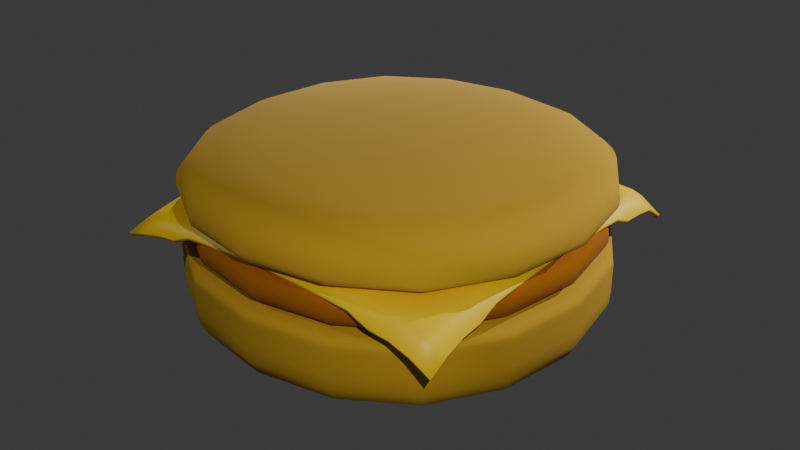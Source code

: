 # Source: humburger.blend  (saved by Blender 4.2.66; exported with 4.5.12 LTS)
import bpy
from mathutils import Matrix  # noqa: F401  (used for matrix-valued properties, if any)

bpy.ops.wm.read_factory_settings(use_empty=True)
scene = bpy.context.scene
scene.name = 'Scene'

# ---- collections
col_collection = bpy.data.collections.new('Collection'); scene.collection.children.link(col_collection)

# ---- materials (node trees are filled in below, after node groups)
mat_banmaterial = bpy.data.materials.new('banMaterial')
mat_meatmaterial = bpy.data.materials.new('meatMaterial')
mat_material_001 = bpy.data.materials.new('Material.001')

# ---- material node trees
mat_banmaterial.use_nodes = True; mat_banmaterial.node_tree.nodes.clear()
_N = mat_banmaterial.node_tree.nodes; _L = mat_banmaterial.node_tree.links
n0 = _N.new('ShaderNodeBsdfPrincipled'); n0.name = 'Principled BSDF'; n0.location = (10, 300)
n0.inputs[0].default_value = (0.5677, 0.3319, 0.01616, 1.0)
n0.inputs[2].default_value = 1.0
n1 = _N.new('ShaderNodeOutputMaterial'); n1.name = 'Material Output'; n1.location = (300, 300)
_L.new(n0.outputs[0], n1.inputs[0])
n1.is_active_output = True
mat_meatmaterial.use_nodes = True; mat_meatmaterial.node_tree.nodes.clear()
_N = mat_meatmaterial.node_tree.nodes; _L = mat_meatmaterial.node_tree.links
n0 = _N.new('ShaderNodeBsdfPrincipled'); n0.name = 'Principled BSDF'; n0.location = (10, 300)
n0.inputs[0].default_value = (0.3845, 0.1189, 0.0, 1.0)
n0.inputs[2].default_value = 1.0
n1 = _N.new('ShaderNodeOutputMaterial'); n1.name = 'Material Output'; n1.location = (300, 300)
_L.new(n0.outputs[0], n1.inputs[0])
n1.is_active_output = True
mat_material_001.use_nodes = True; mat_material_001.node_tree.nodes.clear()
_N = mat_material_001.node_tree.nodes; _L = mat_material_001.node_tree.links
n0 = _N.new('ShaderNodeBsdfPrincipled'); n0.name = 'Principled BSDF'; n0.location = (10, 300)
n0.inputs[0].default_value = (1.0, 0.6628, 0.0, 1.0)
n1 = _N.new('ShaderNodeOutputMaterial'); n1.name = 'Material Output'; n1.location = (300, 300)
_L.new(n0.outputs[0], n1.inputs[0])
n1.is_active_output = True

# ---- world
world_world = bpy.data.worlds.new('World'); scene.world = world_world
world_world.use_nodes = True; world_world.node_tree.nodes.clear()
_N = world_world.node_tree.nodes; _L = world_world.node_tree.links
n0 = _N.new('ShaderNodeOutputWorld'); n0.name = 'World Output'; n0.location = (300, 300)
n1 = _N.new('ShaderNodeBackground'); n1.name = 'Background'; n1.location = (10, 300)
n1.inputs[0].default_value = (0.05088, 0.05088, 0.05088, 1.0)
_L.new(n1.outputs[0], n0.inputs[0])
n0.is_active_output = True
world_world.color = (0.05088, 0.05088, 0.05088)
world_world.sun_shadow_jitter_overblur = 0.0

# ---- lights
light_point_001 = bpy.data.lights.new('Point.001', 'POINT')
light_point_001.energy = 3000.0
light_point_002 = bpy.data.lights.new('Point.002', 'POINT')
light_point_002.energy = 5000.0
light_point_003 = bpy.data.lights.new('Point.003', 'POINT')
light_point_003.energy = 5000.0
light_point_004 = bpy.data.lights.new('Point.004', 'POINT')
light_point_004.energy = 1000.0

# ---- meshes
me_cube_005 = bpy.data.meshes.new('Cube.005')
me_cube_005.from_pydata([(-4.978, -4.978, 0.05183), (-4.978, -4.978, 2.524), (-4.978, 4.978, 0.05183), (-4.978, 4.978, 2.524), (4.978, -4.978, 0.05183), (4.978, -4.978, 2.524), (4.978, 4.978, 0.05183), (4.978, 4.978, 2.524), (-4.978, -4.978, 2.176), (-4.978, 4.978, 2.176), (4.978, 4.978, 2.176), (4.978, -4.978, 2.176), (-4.978, 4.978, 1.698), (4.978, 4.978, 1.698), (4.978, -4.978, 1.698), (-4.978, -4.978, 1.698), (-4.978, 4.978, 1.698), (4.978, 4.978, 1.698), (4.978, -4.978, 1.698), (-4.978, -4.978, 1.698), (-4.978, -4.978, 1.698), (-4.978, 4.978, 1.698), (4.978, 4.978, 1.698), (4.978, -4.978, 1.698)], [(20, 21), (16, 22), (17, 23), (18, 19)], [(8, 1, 3, 9), (9, 3, 7, 10), (10, 7, 5, 11), (11, 5, 1, 8), (2, 6, 4, 0), (7, 3, 1, 5), (14, 11, 8, 15), (13, 10, 11, 14), (12, 9, 10, 13), (15, 8, 9, 12), (0, 15, 12, 2), (2, 12, 13, 6), (6, 13, 14, 4), (4, 14, 15, 0)])
me_cube_005.polygons.foreach_set('use_smooth', [True] * 14)
_uv = me_cube_005.uv_layers.new(name='UVMap')
_uv.uv.foreach_set('vector', [0.5898, 0.0, 0.625, 0.0, 0.625, 0.25, 0.5898, 0.25, 0.5898, 0.25, 0.625, 0.25, 0.625, 0.5, 0.5898, 0.5, 0.5898, 0.5, 0.625, 0.5, 0.625, 0.75, 0.5898, 0.75, 0.5898, 0.75, 0.625, 0.75, 0.625, 1.0, 0.5898, 1.0, 0.125, 0.5, 0.375, 0.5, 0.375, 0.75, 0.125, 0.75, 0.625, 0.5, 0.875, 0.5, 0.875, 0.75, 0.625, 0.75, 0.5415, 0.75, 0.5898, 0.75, 0.5898, 1.0, 0.5415, 1.0, 0.5415, 0.5, 0.5898, 0.5, 0.5898, 0.75, 0.5415, 0.75, 0.5415, 0.25, 0.5898, 0.25, 0.5898, 0.5, 0.5415, 0.5, 0.5415, 0.0, 0.5898, 0.0, 0.5898, 0.25, 0.5415, 0.25, 0.375, 0.0, 0.5415, 0.0, 0.5415, 0.25, 0.375, 0.25, 0.375, 0.25, 0.5415, 0.25, 0.5415, 0.5, 0.375, 0.5, 0.375, 0.5, 0.5415, 0.5, 0.5415, 0.75, 0.375, 0.75, 0.375, 0.75, 0.5415, 0.75, 0.5415, 1.0, 0.375, 1.0])
me_cube_005.materials.append(mat_banmaterial)
me_cube_005.update()
me_cube_006 = bpy.data.meshes.new('Cube.006')
me_cube_006.from_pydata([(-4.557, -4.557, 0.8126), (-4.511, -4.511, 1.83), (-4.557, 4.557, 0.8126), (-4.511, 4.511, 1.83), (4.557, -4.557, 0.8126), (4.511, -4.511, 1.83), (4.557, 4.557, 0.8126), (4.511, 4.511, 1.83), (-4.978, -4.978, 1.563), (-4.978, 4.978, 1.563), (4.978, 4.978, 1.563), (4.978, -4.978, 1.563), (-4.978, 4.978, 1.086), (4.978, 4.978, 1.086), (4.978, -4.978, 1.086), (-4.978, -4.978, 1.086)], [], [(8, 1, 3, 9), (9, 3, 7, 10), (10, 7, 5, 11), (11, 5, 1, 8), (2, 6, 4, 0), (7, 3, 1, 5), (14, 11, 8, 15), (13, 10, 11, 14), (12, 9, 10, 13), (15, 8, 9, 12), (0, 15, 12, 2), (2, 12, 13, 6), (6, 13, 14, 4), (4, 14, 15, 0)])
me_cube_006.polygons.foreach_set('use_smooth', [True] * 14)
_uv = me_cube_006.uv_layers.new(name='UVMap')
_uv.uv.foreach_set('vector', [0.5898, 0.0, 0.625, 0.0, 0.625, 0.25, 0.5898, 0.25, 0.5898, 0.25, 0.625, 0.25, 0.625, 0.5, 0.5898, 0.5, 0.5898, 0.5, 0.625, 0.5, 0.625, 0.75, 0.5898, 0.75, 0.5898, 0.75, 0.625, 0.75, 0.625, 1.0, 0.5898, 1.0, 0.125, 0.5, 0.375, 0.5, 0.375, 0.75, 0.125, 0.75, 0.625, 0.5, 0.875, 0.5, 0.875, 0.75, 0.625, 0.75, 0.5415, 0.75, 0.5898, 0.75, 0.5898, 1.0, 0.5415, 1.0, 0.5415, 0.5, 0.5898, 0.5, 0.5898, 0.75, 0.5415, 0.75, 0.5415, 0.25, 0.5898, 0.25, 0.5898, 0.5, 0.5415, 0.5, 0.5415, 0.0, 0.5898, 0.0, 0.5898, 0.25, 0.5415, 0.25, 0.375, 0.0, 0.5415, 0.0, 0.5415, 0.25, 0.375, 0.25, 0.375, 0.25, 0.5415, 0.25, 0.5415, 0.5, 0.375, 0.5, 0.375, 0.5, 0.5415, 0.5, 0.5415, 0.75, 0.375, 0.75, 0.375, 0.75, 0.5415, 0.75, 0.5415, 1.0, 0.375, 1.0])
me_cube_006.materials.append(mat_meatmaterial)
me_cube_006.update()
me_plane = bpy.data.meshes.new('Plane')
me_plane.from_pydata([(-4.079, -4.079, -0.7826), (4.079, -4.079, -0.9186), (-4.079, 4.079, -1.044), (4.079, 4.079, -0.8905), (-4.079, 3.599, -0.728), (-4.079, 3.119, -0.5394), (-4.079, 2.639, -0.4684), (-4.079, 2.16, -0.2238), (-4.079, 1.68, -0.1547), (-4.079, 1.2, -0.1178), (-4.079, 0.7198, -0.1082), (-4.079, 0.2399, -0.118), (-4.079, -0.2399, -0.1316), (-4.079, -0.7198, -0.1488), (-4.079, -1.2, -0.1697), (-4.079, -1.68, -0.1942), (-4.079, -2.16, -0.2384), (-4.079, -2.639, -0.4629), (-4.079, -3.119, -0.5343), (-4.079, -3.599, -0.6409), (-3.599, -4.079, -0.6409), (-3.119, -4.079, -0.5343), (-2.639, -4.079, -0.4629), (-2.16, -4.079, -0.2384), (-1.68, -4.079, -0.1942), (-1.2, -4.079, -0.1697), (-0.7198, -4.079, -0.1488), (-0.2399, -4.079, -0.1316), (0.2399, -4.079, -0.1316), (0.7198, -4.079, -0.1488), (1.2, -4.079, -0.1697), (1.68, -4.079, -0.1942), (2.16, -4.079, -0.2385), (2.639, -4.079, -0.4563), (3.119, -4.079, -0.513), (3.599, -4.079, -0.6651), (4.079, -3.599, -0.6651), (4.079, -3.119, -0.513), (4.079, -2.639, -0.4563), (4.079, -2.16, -0.2385), (4.079, -1.68, -0.1942), (4.079, -1.2, -0.1697), (4.079, -0.7198, -0.1488), (4.079, -0.2399, -0.1316), (4.079, 0.2399, -0.1316), (4.079, 0.7198, -0.1488), (4.079, 1.2, -0.1697), (4.079, 1.68, -0.1942), (4.079, 2.16, -0.2385), (4.079, 2.639, -0.4563), (4.079, 3.119, -0.4919), (4.079, 3.599, -0.5628), (3.599, 4.079, -0.5628), (3.119, 4.079, -0.4919), (2.639, 4.079, -0.4563), (2.16, 4.079, -0.2385), (1.68, 4.079, -0.1942), (1.2, 4.079, -0.1697), (0.7198, 4.079, -0.1488), (0.2399, 4.079, -0.1316), (-0.2399, 4.079, -0.118), (-0.7198, 4.079, -0.1082), (-1.2, 4.079, -0.1178), (-1.68, 4.079, -0.1547), (-2.16, 4.079, -0.2238), (-2.639, 4.079, -0.4684), (-3.119, 4.079, -0.5394), (-3.599, 4.079, -0.728), (-3.599, -3.599, -0.3138), (-3.599, -3.119, -0.2369), (-3.599, -2.639, -0.1776), (-3.599, -2.16, -0.1292), (-3.599, -1.68, -0.102), (-3.599, -1.2, -0.07822), (-3.599, -0.7198, -0.05786), (-3.599, -0.2399, -0.04105), (-3.599, 0.2399, -0.02782), (-3.599, 0.7198, -0.0182), (-3.599, 1.2, -0.0257), (-3.599, 1.68, -0.06043), (-3.599, 2.16, -0.1116), (-3.599, 2.639, -0.182), (-3.599, 3.119, -0.237), (-3.599, 3.599, -0.3524), (-3.119, -3.599, -0.2369), (-3.119, -3.119, -0.1732), (-3.119, -2.639, -0.1372), (-3.119, -2.16, -0.1113), (-3.119, -1.68, -0.08692), (-3.119, -1.2, -0.06508), (-3.119, -0.7198, -0.04619), (-3.119, -0.2399, -0.03049), (-3.119, 0.2399, -0.01815), (-3.119, 0.7198, -0.009246), (-3.119, 1.2, -0.0115), (-3.119, 1.68, -0.03987), (-3.119, 2.16, -0.08436), (-3.119, 2.639, -0.1337), (-3.119, 3.119, -0.1787), (-3.119, 3.599, -0.237), (-2.639, -3.599, -0.1776), (-2.639, -3.119, -0.1372), (-2.639, -2.639, -0.1179), (-2.639, -2.16, -0.09681), (-2.639, -1.68, -0.07615), (-2.639, -1.2, -0.05709), (-2.639, -0.7198, -0.04035), (-2.639, -0.2399, -0.02635), (-2.639, 0.2399, -0.01537), (-2.639, 0.7198, -0.007584), (-2.639, 1.2, -0.004746), (-2.639, 1.68, -0.02309), (-2.639, 2.16, -0.05725), (-2.639, 2.639, -0.09702), (-2.639, 3.119, -0.1337), (-2.639, 3.599, -0.182), (-2.16, -3.599, -0.1292), (-2.16, -3.119, -0.1113), (-2.16, -2.639, -0.09681), (-2.16, -2.16, -0.08027), (-2.16, -1.68, -0.0634), (-2.16, -1.2, -0.04744), (-2.16, -0.7198, -0.03322), (-2.16, -0.2399, -0.02129), (-2.16, 0.2399, -0.01202), (-2.16, 0.7198, -0.005668), (-2.16, 1.2, -0.002411), (-2.16, 1.68, -0.008065), (-2.16, 2.16, -0.02917), (-2.16, 2.639, -0.05725), (-2.16, 3.119, -0.08436), (-2.16, 3.599, -0.1116), (-1.68, -3.599, -0.102), (-1.68, -3.119, -0.08692), (-1.68, -2.639, -0.07615), (-1.68, -2.16, -0.0634), (-1.68, -1.68, -0.05003), (-1.68, -1.2, -0.03715), (-1.68, -0.7198, -0.02557), (-1.68, -0.2399, -0.0159), (-1.68, 0.2399, -0.008551), (-1.68, 0.7198, -0.003844), (-1.68, 1.2, -0.002004), (-1.68, 1.68, -0.001984), (-1.68, 2.16, -0.008065), (-1.68, 2.639, -0.02309), (-1.68, 3.119, -0.03987), (-1.68, 3.599, -0.06043), (-1.2, -3.599, -0.07822), (-1.2, -3.119, -0.06508), (-1.2, -2.639, -0.05709), (-1.2, -2.16, -0.04744), (-1.2, -1.68, -0.03715), (-1.2, -1.2, -0.02714), (-1.2, -0.7198, -0.01815), (-1.2, -0.2399, -0.01076), (-1.2, 0.2399, -0.005431), (-1.2, 0.7198, -0.00249), (-1.2, 1.2, -0.001984), (-1.2, 1.68, -0.002004), (-1.2, 2.16, -0.002411), (-1.2, 2.639, -0.004746), (-1.2, 3.119, -0.0115), (-1.2, 3.599, -0.0257), (-0.7198, -3.599, -0.05786), (-0.7198, -3.119, -0.04619), (-0.7198, -2.639, -0.04035), (-0.7198, -2.16, -0.03322), (-0.7198, -1.68, -0.02557), (-0.7198, -1.2, -0.01815), (-0.7198, -0.7198, -0.01159), (-0.7198, -0.2399, -0.006433), (-0.7198, 0.2399, -0.003116), (-0.7198, 0.7198, -0.001984), (-0.7198, 1.2, -0.00249), (-0.7198, 1.68, -0.003844), (-0.7198, 2.16, -0.005668), (-0.7198, 2.639, -0.007584), (-0.7198, 3.119, -0.009246), (-0.7198, 3.599, -0.0182), (-0.2399, -3.599, -0.04105), (-0.2399, -3.119, -0.03049), (-0.2399, -2.639, -0.02635), (-0.2399, -2.16, -0.02129), (-0.2399, -1.68, -0.0159), (-0.2399, -1.2, -0.01076), (-0.2399, -0.7198, -0.006433), (-0.2399, -0.2399, -0.003384), (-0.2399, 0.2399, -0.002023), (-0.2399, 0.7198, -0.003116), (-0.2399, 1.2, -0.005431), (-0.2399, 1.68, -0.008551), (-0.2399, 2.16, -0.01202), (-0.2399, 2.639, -0.01537), (-0.2399, 3.119, -0.01815), (-0.2399, 3.599, -0.02782), (0.2399, -3.599, -0.04105), (0.2399, -3.119, -0.03049), (0.2399, -2.639, -0.02635), (0.2399, -2.16, -0.02129), (0.2399, -1.68, -0.0159), (0.2399, -1.2, -0.01076), (0.2399, -0.7198, -0.006433), (0.2399, -0.2399, -0.003384), (0.2399, 0.2399, -0.003384), (0.2399, 0.7198, -0.006433), (0.2399, 1.2, -0.01076), (0.2399, 1.68, -0.0159), (0.2399, 2.16, -0.02129), (0.2399, 2.639, -0.02635), (0.2399, 3.119, -0.03049), (0.2399, 3.599, -0.04105), (0.7198, -3.599, -0.05786), (0.7198, -3.119, -0.04619), (0.7198, -2.639, -0.04035), (0.7198, -2.16, -0.03322), (0.7198, -1.68, -0.02557), (0.7198, -1.2, -0.01815), (0.7198, -0.7198, -0.01159), (0.7198, -0.2399, -0.006433), (0.7198, 0.2399, -0.006433), (0.7198, 0.7198, -0.01159), (0.7198, 1.2, -0.01815), (0.7198, 1.68, -0.02557), (0.7198, 2.16, -0.03322), (0.7198, 2.639, -0.04035), (0.7198, 3.119, -0.04619), (0.7198, 3.599, -0.05786), (1.2, -3.599, -0.07822), (1.2, -3.119, -0.06508), (1.2, -2.639, -0.05709), (1.2, -2.16, -0.04744), (1.2, -1.68, -0.03715), (1.2, -1.2, -0.02714), (1.2, -0.7198, -0.01815), (1.2, -0.2399, -0.01076), (1.2, 0.2399, -0.01076), (1.2, 0.7198, -0.01815), (1.2, 1.2, -0.02714), (1.2, 1.68, -0.03715), (1.2, 2.16, -0.04744), (1.2, 2.639, -0.05709), (1.2, 3.119, -0.06508), (1.2, 3.599, -0.07822), (1.68, -3.599, -0.102), (1.68, -3.119, -0.08692), (1.68, -2.639, -0.07615), (1.68, -2.16, -0.0634), (1.68, -1.68, -0.05003), (1.68, -1.2, -0.03715), (1.68, -0.7198, -0.02557), (1.68, -0.2399, -0.0159), (1.68, 0.2399, -0.0159), (1.68, 0.7198, -0.02557), (1.68, 1.2, -0.03715), (1.68, 1.68, -0.05003), (1.68, 2.16, -0.0634), (1.68, 2.639, -0.07615), (1.68, 3.119, -0.08692), (1.68, 3.599, -0.102), (2.16, -3.599, -0.1292), (2.16, -3.119, -0.1113), (2.16, -2.639, -0.09681), (2.16, -2.16, -0.08027), (2.16, -1.68, -0.0634), (2.16, -1.2, -0.04744), (2.16, -0.7198, -0.03322), (2.16, -0.2399, -0.02129), (2.16, 0.2399, -0.02129), (2.16, 0.7198, -0.03322), (2.16, 1.2, -0.04744), (2.16, 1.68, -0.0634), (2.16, 2.16, -0.08027), (2.16, 2.639, -0.09681), (2.16, 3.119, -0.1113), (2.16, 3.599, -0.1292), (2.639, -3.599, -0.174), (2.639, -3.119, -0.1372), (2.639, -2.639, -0.1179), (2.639, -2.16, -0.09681), (2.639, -1.68, -0.07615), (2.639, -1.2, -0.05709), (2.639, -0.7198, -0.04035), (2.639, -0.2399, -0.02635), (2.639, 0.2399, -0.02635), (2.639, 0.7198, -0.04035), (2.639, 1.2, -0.05709), (2.639, 1.68, -0.07615), (2.639, 2.16, -0.09681), (2.639, 2.639, -0.1179), (2.639, 3.119, -0.1372), (2.639, 3.599, -0.174), (3.119, -3.599, -0.2144), (3.119, -3.119, -0.1628), (3.119, -2.639, -0.1372), (3.119, -2.16, -0.1113), (3.119, -1.68, -0.08692), (3.119, -1.2, -0.06508), (3.119, -0.7198, -0.04619), (3.119, -0.2399, -0.03049), (3.119, 0.2399, -0.03049), (3.119, 0.7198, -0.04619), (3.119, 1.2, -0.06508), (3.119, 1.68, -0.08692), (3.119, 2.16, -0.1113), (3.119, 2.639, -0.1372), (3.119, 3.119, -0.1628), (3.119, 3.599, -0.2062), (3.599, -3.599, -0.3097), (3.599, -3.119, -0.2144), (3.599, -2.639, -0.174), (3.599, -2.16, -0.1292), (3.599, -1.68, -0.102), (3.599, -1.2, -0.07822), (3.599, -0.7198, -0.05786), (3.599, -0.2399, -0.04105), (3.599, 0.2399, -0.04105), (3.599, 0.7198, -0.05786), (3.599, 1.2, -0.07822), (3.599, 1.68, -0.102), (3.599, 2.16, -0.1292), (3.599, 2.639, -0.174), (3.599, 3.119, -0.2062), (3.599, 3.599, -0.2361)], [], [(323, 51, 3, 52), (4, 83, 67, 2), (83, 99, 66, 67), (99, 115, 65, 66), (115, 131, 64, 65), (131, 147, 63, 64), (147, 163, 62, 63), (163, 179, 61, 62), (179, 195, 60, 61), (195, 211, 59, 60), (211, 227, 58, 59), (227, 243, 57, 58), (243, 259, 56, 57), (259, 275, 55, 56), (275, 291, 54, 55), (291, 307, 53, 54), (307, 323, 52, 53), (0, 20, 68, 19), (19, 68, 69, 18), (18, 69, 70, 17), (17, 70, 71, 16), (16, 71, 72, 15), (15, 72, 73, 14), (14, 73, 74, 13), (13, 74, 75, 12), (12, 75, 76, 11), (11, 76, 77, 10), (10, 77, 78, 9), (9, 78, 79, 8), (8, 79, 80, 7), (7, 80, 81, 6), (6, 81, 82, 5), (5, 82, 83, 4), (20, 21, 84, 68), (68, 84, 85, 69), (69, 85, 86, 70), (70, 86, 87, 71), (71, 87, 88, 72), (72, 88, 89, 73), (73, 89, 90, 74), (74, 90, 91, 75), (75, 91, 92, 76), (76, 92, 93, 77), (77, 93, 94, 78), (78, 94, 95, 79), (79, 95, 96, 80), (80, 96, 97, 81), (81, 97, 98, 82), (82, 98, 99, 83), (21, 22, 100, 84), (84, 100, 101, 85), (85, 101, 102, 86), (86, 102, 103, 87), (87, 103, 104, 88), (88, 104, 105, 89), (89, 105, 106, 90), (90, 106, 107, 91), (91, 107, 108, 92), (92, 108, 109, 93), (93, 109, 110, 94), (94, 110, 111, 95), (95, 111, 112, 96), (96, 112, 113, 97), (97, 113, 114, 98), (98, 114, 115, 99), (22, 23, 116, 100), (100, 116, 117, 101), (101, 117, 118, 102), (102, 118, 119, 103), (103, 119, 120, 104), (104, 120, 121, 105), (105, 121, 122, 106), (106, 122, 123, 107), (107, 123, 124, 108), (108, 124, 125, 109), (109, 125, 126, 110), (110, 126, 127, 111), (111, 127, 128, 112), (112, 128, 129, 113), (113, 129, 130, 114), (114, 130, 131, 115), (23, 24, 132, 116), (116, 132, 133, 117), (117, 133, 134, 118), (118, 134, 135, 119), (119, 135, 136, 120), (120, 136, 137, 121), (121, 137, 138, 122), (122, 138, 139, 123), (123, 139, 140, 124), (124, 140, 141, 125), (125, 141, 142, 126), (126, 142, 143, 127), (127, 143, 144, 128), (128, 144, 145, 129), (129, 145, 146, 130), (130, 146, 147, 131), (24, 25, 148, 132), (132, 148, 149, 133), (133, 149, 150, 134), (134, 150, 151, 135), (135, 151, 152, 136), (136, 152, 153, 137), (137, 153, 154, 138), (138, 154, 155, 139), (139, 155, 156, 140), (140, 156, 157, 141), (141, 157, 158, 142), (142, 158, 159, 143), (143, 159, 160, 144), (144, 160, 161, 145), (145, 161, 162, 146), (146, 162, 163, 147), (25, 26, 164, 148), (148, 164, 165, 149), (149, 165, 166, 150), (150, 166, 167, 151), (151, 167, 168, 152), (152, 168, 169, 153), (153, 169, 170, 154), (154, 170, 171, 155), (155, 171, 172, 156), (156, 172, 173, 157), (157, 173, 174, 158), (158, 174, 175, 159), (159, 175, 176, 160), (160, 176, 177, 161), (161, 177, 178, 162), (162, 178, 179, 163), (26, 27, 180, 164), (164, 180, 181, 165), (165, 181, 182, 166), (166, 182, 183, 167), (167, 183, 184, 168), (168, 184, 185, 169), (169, 185, 186, 170), (170, 186, 187, 171), (171, 187, 188, 172), (172, 188, 189, 173), (173, 189, 190, 174), (174, 190, 191, 175), (175, 191, 192, 176), (176, 192, 193, 177), (177, 193, 194, 178), (178, 194, 195, 179), (27, 28, 196, 180), (180, 196, 197, 181), (181, 197, 198, 182), (182, 198, 199, 183), (183, 199, 200, 184), (184, 200, 201, 185), (185, 201, 202, 186), (186, 202, 203, 187), (187, 203, 204, 188), (188, 204, 205, 189), (189, 205, 206, 190), (190, 206, 207, 191), (191, 207, 208, 192), (192, 208, 209, 193), (193, 209, 210, 194), (194, 210, 211, 195), (28, 29, 212, 196), (196, 212, 213, 197), (197, 213, 214, 198), (198, 214, 215, 199), (199, 215, 216, 200), (200, 216, 217, 201), (201, 217, 218, 202), (202, 218, 219, 203), (203, 219, 220, 204), (204, 220, 221, 205), (205, 221, 222, 206), (206, 222, 223, 207), (207, 223, 224, 208), (208, 224, 225, 209), (209, 225, 226, 210), (210, 226, 227, 211), (29, 30, 228, 212), (212, 228, 229, 213), (213, 229, 230, 214), (214, 230, 231, 215), (215, 231, 232, 216), (216, 232, 233, 217), (217, 233, 234, 218), (218, 234, 235, 219), (219, 235, 236, 220), (220, 236, 237, 221), (221, 237, 238, 222), (222, 238, 239, 223), (223, 239, 240, 224), (224, 240, 241, 225), (225, 241, 242, 226), (226, 242, 243, 227), (30, 31, 244, 228), (228, 244, 245, 229), (229, 245, 246, 230), (230, 246, 247, 231), (231, 247, 248, 232), (232, 248, 249, 233), (233, 249, 250, 234), (234, 250, 251, 235), (235, 251, 252, 236), (236, 252, 253, 237), (237, 253, 254, 238), (238, 254, 255, 239), (239, 255, 256, 240), (240, 256, 257, 241), (241, 257, 258, 242), (242, 258, 259, 243), (31, 32, 260, 244), (244, 260, 261, 245), (245, 261, 262, 246), (246, 262, 263, 247), (247, 263, 264, 248), (248, 264, 265, 249), (249, 265, 266, 250), (250, 266, 267, 251), (251, 267, 268, 252), (252, 268, 269, 253), (253, 269, 270, 254), (254, 270, 271, 255), (255, 271, 272, 256), (256, 272, 273, 257), (257, 273, 274, 258), (258, 274, 275, 259), (32, 33, 276, 260), (260, 276, 277, 261), (261, 277, 278, 262), (262, 278, 279, 263), (263, 279, 280, 264), (264, 280, 281, 265), (265, 281, 282, 266), (266, 282, 283, 267), (267, 283, 284, 268), (268, 284, 285, 269), (269, 285, 286, 270), (270, 286, 287, 271), (271, 287, 288, 272), (272, 288, 289, 273), (273, 289, 290, 274), (274, 290, 291, 275), (33, 34, 292, 276), (276, 292, 293, 277), (277, 293, 294, 278), (278, 294, 295, 279), (279, 295, 296, 280), (280, 296, 297, 281), (281, 297, 298, 282), (282, 298, 299, 283), (283, 299, 300, 284), (284, 300, 301, 285), (285, 301, 302, 286), (286, 302, 303, 287), (287, 303, 304, 288), (288, 304, 305, 289), (289, 305, 306, 290), (290, 306, 307, 291), (34, 35, 308, 292), (292, 308, 309, 293), (293, 309, 310, 294), (294, 310, 311, 295), (295, 311, 312, 296), (296, 312, 313, 297), (297, 313, 314, 298), (298, 314, 315, 299), (299, 315, 316, 300), (300, 316, 317, 301), (301, 317, 318, 302), (302, 318, 319, 303), (303, 319, 320, 304), (304, 320, 321, 305), (305, 321, 322, 306), (306, 322, 323, 307), (35, 1, 36, 308), (308, 36, 37, 309), (309, 37, 38, 310), (310, 38, 39, 311), (311, 39, 40, 312), (312, 40, 41, 313), (313, 41, 42, 314), (314, 42, 43, 315), (315, 43, 44, 316), (316, 44, 45, 317), (317, 45, 46, 318), (318, 46, 47, 319), (319, 47, 48, 320), (320, 48, 49, 321), (321, 49, 50, 322), (322, 50, 51, 323)])
me_plane.polygons.foreach_set('use_smooth', [True] * 289)
_uv = me_plane.uv_layers.new(name='UVMap')
_uv.uv.foreach_set('vector', [0.9412, 0.9412, 1.0, 0.9412, 1.0, 1.0, 0.9412, 1.0, 0.0, 0.9412, 0.05882, 0.9412, 0.05882, 1.0, 0.0, 1.0, 0.05882, 0.9412, 0.1176, 0.9412, 0.1176, 1.0, 0.05882, 1.0, 0.1176, 0.9412, 0.1765, 0.9412, 0.1765, 1.0, 0.1176, 1.0, 0.1765, 0.9412, 0.2353, 0.9412, 0.2353, 1.0, 0.1765, 1.0, 0.2353, 0.9412, 0.2941, 0.9412, 0.2941, 1.0, 0.2353, 1.0, 0.2941, 0.9412, 0.3529, 0.9412, 0.3529, 1.0, 0.2941, 1.0, 0.3529, 0.9412, 0.4118, 0.9412, 0.4118, 1.0, 0.3529, 1.0, 0.4118, 0.9412, 0.4706, 0.9412, 0.4706, 1.0, 0.4118, 1.0, 0.4706, 0.9412, 0.5294, 0.9412, 0.5294, 1.0, 0.4706, 1.0, 0.5294, 0.9412, 0.5882, 0.9412, 0.5882, 1.0, 0.5294, 1.0, 0.5882, 0.9412, 0.6471, 0.9412, 0.6471, 1.0, 0.5882, 1.0, 0.6471, 0.9412, 0.7059, 0.9412, 0.7059, 1.0, 0.6471, 1.0, 0.7059, 0.9412, 0.7647, 0.9412, 0.7647, 1.0, 0.7059, 1.0, 0.7647, 0.9412, 0.8235, 0.9412, 0.8235, 1.0, 0.7647, 1.0, 0.8235, 0.9412, 0.8824, 0.9412, 0.8824, 1.0, 0.8235, 1.0, 0.8824, 0.9412, 0.9412, 0.9412, 0.9412, 1.0, 0.8824, 1.0, 0.0, 0.0, 0.05882, 0.0, 0.05882, 0.05882, 0.0, 0.05882, 0.0, 0.05882, 0.05882, 0.05882, 0.05882, 0.1176, 0.0, 0.1176, 0.0, 0.1176, 0.05882, 0.1176, 0.05882, 0.1765, 0.0, 0.1765, 0.0, 0.1765, 0.05882, 0.1765, 0.05882, 0.2353, 0.0, 0.2353, 0.0, 0.2353, 0.05882, 0.2353, 0.05882, 0.2941, 0.0, 0.2941, 0.0, 0.2941, 0.05882, 0.2941, 0.05882, 0.3529, 0.0, 0.3529, 0.0, 0.3529, 0.05882, 0.3529, 0.05882, 0.4118, 0.0, 0.4118, 0.0, 0.4118, 0.05882, 0.4118, 0.05882, 0.4706, 0.0, 0.4706, 0.0, 0.4706, 0.05882, 0.4706, 0.05882, 0.5294, 0.0, 0.5294, 0.0, 0.5294, 0.05882, 0.5294, 0.05882, 0.5882, 0.0, 0.5882, 0.0, 0.5882, 0.05882, 0.5882, 0.05882, 0.6471, 0.0, 0.6471, 0.0, 0.6471, 0.05882, 0.6471, 0.05882, 0.7059, 0.0, 0.7059, 0.0, 0.7059, 0.05882, 0.7059, 0.05882, 0.7647, 0.0, 0.7647, 0.0, 0.7647, 0.05882, 0.7647, 0.05882, 0.8235, 0.0, 0.8235, 0.0, 0.8235, 0.05882, 0.8235, 0.05882, 0.8824, 0.0, 0.8824, 0.0, 0.8824, 0.05882, 0.8824, 0.05882, 0.9412, 0.0, 0.9412, 0.05882, 0.0, 0.1176, 0.0, 0.1176, 0.05882, 0.05882, 0.05882, 0.05882, 0.05882, 0.1176, 0.05882, 0.1176, 0.1176, 0.05882, 0.1176, 0.05882, 0.1176, 0.1176, 0.1176, 0.1176, 0.1765, 0.05882, 0.1765, 0.05882, 0.1765, 0.1176, 0.1765, 0.1176, 0.2353, 0.05882, 0.2353, 0.05882, 0.2353, 0.1176, 0.2353, 0.1176, 0.2941, 0.05882, 0.2941, 0.05882, 0.2941, 0.1176, 0.2941, 0.1176, 0.3529, 0.05882, 0.3529, 0.05882, 0.3529, 0.1176, 0.3529, 0.1176, 0.4118, 0.05882, 0.4118, 0.05882, 0.4118, 0.1176, 0.4118, 0.1176, 0.4706, 0.05882, 0.4706, 0.05882, 0.4706, 0.1176, 0.4706, 0.1176, 0.5294, 0.05882, 0.5294, 0.05882, 0.5294, 0.1176, 0.5294, 0.1176, 0.5882, 0.05882, 0.5882, 0.05882, 0.5882, 0.1176, 0.5882, 0.1176, 0.6471, 0.05882, 0.6471, 0.05882, 0.6471, 0.1176, 0.6471, 0.1176, 0.7059, 0.05882, 0.7059, 0.05882, 0.7059, 0.1176, 0.7059, 0.1176, 0.7647, 0.05882, 0.7647, 0.05882, 0.7647, 0.1176, 0.7647, 0.1176, 0.8235, 0.05882, 0.8235, 0.05882, 0.8235, 0.1176, 0.8235, 0.1176, 0.8824, 0.05882, 0.8824, 0.05882, 0.8824, 0.1176, 0.8824, 0.1176, 0.9412, 0.05882, 0.9412, 0.1176, 0.0, 0.1765, 0.0, 0.1765, 0.05882, 0.1176, 0.05882, 0.1176, 0.05882, 0.1765, 0.05882, 0.1765, 0.1176, 0.1176, 0.1176, 0.1176, 0.1176, 0.1765, 0.1176, 0.1765, 0.1765, 0.1176, 0.1765, 0.1176, 0.1765, 0.1765, 0.1765, 0.1765, 0.2353, 0.1176, 0.2353, 0.1176, 0.2353, 0.1765, 0.2353, 0.1765, 0.2941, 0.1176, 0.2941, 0.1176, 0.2941, 0.1765, 0.2941, 0.1765, 0.3529, 0.1176, 0.3529, 0.1176, 0.3529, 0.1765, 0.3529, 0.1765, 0.4118, 0.1176, 0.4118, 0.1176, 0.4118, 0.1765, 0.4118, 0.1765, 0.4706, 0.1176, 0.4706, 0.1176, 0.4706, 0.1765, 0.4706, 0.1765, 0.5294, 0.1176, 0.5294, 0.1176, 0.5294, 0.1765, 0.5294, 0.1765, 0.5882, 0.1176, 0.5882, 0.1176, 0.5882, 0.1765, 0.5882, 0.1765, 0.6471, 0.1176, 0.6471, 0.1176, 0.6471, 0.1765, 0.6471, 0.1765, 0.7059, 0.1176, 0.7059, 0.1176, 0.7059, 0.1765, 0.7059, 0.1765, 0.7647, 0.1176, 0.7647, 0.1176, 0.7647, 0.1765, 0.7647, 0.1765, 0.8235, 0.1176, 0.8235, 0.1176, 0.8235, 0.1765, 0.8235, 0.1765, 0.8824, 0.1176, 0.8824, 0.1176, 0.8824, 0.1765, 0.8824, 0.1765, 0.9412, 0.1176, 0.9412, 0.1765, 0.0, 0.2353, 0.0, 0.2353, 0.05882, 0.1765, 0.05882, 0.1765, 0.05882, 0.2353, 0.05882, 0.2353, 0.1176, 0.1765, 0.1176, 0.1765, 0.1176, 0.2353, 0.1176, 0.2353, 0.1765, 0.1765, 0.1765, 0.1765, 0.1765, 0.2353, 0.1765, 0.2353, 0.2353, 0.1765, 0.2353, 0.1765, 0.2353, 0.2353, 0.2353, 0.2353, 0.2941, 0.1765, 0.2941, 0.1765, 0.2941, 0.2353, 0.2941, 0.2353, 0.3529, 0.1765, 0.3529, 0.1765, 0.3529, 0.2353, 0.3529, 0.2353, 0.4118, 0.1765, 0.4118, 0.1765, 0.4118, 0.2353, 0.4118, 0.2353, 0.4706, 0.1765, 0.4706, 0.1765, 0.4706, 0.2353, 0.4706, 0.2353, 0.5294, 0.1765, 0.5294, 0.1765, 0.5294, 0.2353, 0.5294, 0.2353, 0.5882, 0.1765, 0.5882, 0.1765, 0.5882, 0.2353, 0.5882, 0.2353, 0.6471, 0.1765, 0.6471, 0.1765, 0.6471, 0.2353, 0.6471, 0.2353, 0.7059, 0.1765, 0.7059, 0.1765, 0.7059, 0.2353, 0.7059, 0.2353, 0.7647, 0.1765, 0.7647, 0.1765, 0.7647, 0.2353, 0.7647, 0.2353, 0.8235, 0.1765, 0.8235, 0.1765, 0.8235, 0.2353, 0.8235, 0.2353, 0.8824, 0.1765, 0.8824, 0.1765, 0.8824, 0.2353, 0.8824, 0.2353, 0.9412, 0.1765, 0.9412, 0.2353, 0.0, 0.2941, 0.0, 0.2941, 0.05882, 0.2353, 0.05882, 0.2353, 0.05882, 0.2941, 0.05882, 0.2941, 0.1176, 0.2353, 0.1176, 0.2353, 0.1176, 0.2941, 0.1176, 0.2941, 0.1765, 0.2353, 0.1765, 0.2353, 0.1765, 0.2941, 0.1765, 0.2941, 0.2353, 0.2353, 0.2353, 0.2353, 0.2353, 0.2941, 0.2353, 0.2941, 0.2941, 0.2353, 0.2941, 0.2353, 0.2941, 0.2941, 0.2941, 0.2941, 0.3529, 0.2353, 0.3529, 0.2353, 0.3529, 0.2941, 0.3529, 0.2941, 0.4118, 0.2353, 0.4118, 0.2353, 0.4118, 0.2941, 0.4118, 0.2941, 0.4706, 0.2353, 0.4706, 0.2353, 0.4706, 0.2941, 0.4706, 0.2941, 0.5294, 0.2353, 0.5294, 0.2353, 0.5294, 0.2941, 0.5294, 0.2941, 0.5882, 0.2353, 0.5882, 0.2353, 0.5882, 0.2941, 0.5882, 0.2941, 0.6471, 0.2353, 0.6471, 0.2353, 0.6471, 0.2941, 0.6471, 0.2941, 0.7059, 0.2353, 0.7059, 0.2353, 0.7059, 0.2941, 0.7059, 0.2941, 0.7647, 0.2353, 0.7647, 0.2353, 0.7647, 0.2941, 0.7647, 0.2941, 0.8235, 0.2353, 0.8235, 0.2353, 0.8235, 0.2941, 0.8235, 0.2941, 0.8824, 0.2353, 0.8824, 0.2353, 0.8824, 0.2941, 0.8824, 0.2941, 0.9412, 0.2353, 0.9412, 0.2941, 0.0, 0.3529, 0.0, 0.3529, 0.05882, 0.2941, 0.05882, 0.2941, 0.05882, 0.3529, 0.05882, 0.3529, 0.1176, 0.2941, 0.1176, 0.2941, 0.1176, 0.3529, 0.1176, 0.3529, 0.1765, 0.2941, 0.1765, 0.2941, 0.1765, 0.3529, 0.1765, 0.3529, 0.2353, 0.2941, 0.2353, 0.2941, 0.2353, 0.3529, 0.2353, 0.3529, 0.2941, 0.2941, 0.2941, 0.2941, 0.2941, 0.3529, 0.2941, 0.3529, 0.3529, 0.2941, 0.3529, 0.2941, 0.3529, 0.3529, 0.3529, 0.3529, 0.4118, 0.2941, 0.4118, 0.2941, 0.4118, 0.3529, 0.4118, 0.3529, 0.4706, 0.2941, 0.4706, 0.2941, 0.4706, 0.3529, 0.4706, 0.3529, 0.5294, 0.2941, 0.5294, 0.2941, 0.5294, 0.3529, 0.5294, 0.3529, 0.5882, 0.2941, 0.5882, 0.2941, 0.5882, 0.3529, 0.5882, 0.3529, 0.6471, 0.2941, 0.6471, 0.2941, 0.6471, 0.3529, 0.6471, 0.3529, 0.7059, 0.2941, 0.7059, 0.2941, 0.7059, 0.3529, 0.7059, 0.3529, 0.7647, 0.2941, 0.7647, 0.2941, 0.7647, 0.3529, 0.7647, 0.3529, 0.8235, 0.2941, 0.8235, 0.2941, 0.8235, 0.3529, 0.8235, 0.3529, 0.8824, 0.2941, 0.8824, 0.2941, 0.8824, 0.3529, 0.8824, 0.3529, 0.9412, 0.2941, 0.9412, 0.3529, 0.0, 0.4118, 0.0, 0.4118, 0.05882, 0.3529, 0.05882, 0.3529, 0.05882, 0.4118, 0.05882, 0.4118, 0.1176, 0.3529, 0.1176, 0.3529, 0.1176, 0.4118, 0.1176, 0.4118, 0.1765, 0.3529, 0.1765, 0.3529, 0.1765, 0.4118, 0.1765, 0.4118, 0.2353, 0.3529, 0.2353, 0.3529, 0.2353, 0.4118, 0.2353, 0.4118, 0.2941, 0.3529, 0.2941, 0.3529, 0.2941, 0.4118, 0.2941, 0.4118, 0.3529, 0.3529, 0.3529, 0.3529, 0.3529, 0.4118, 0.3529, 0.4118, 0.4118, 0.3529, 0.4118, 0.3529, 0.4118, 0.4118, 0.4118, 0.4118, 0.4706, 0.3529, 0.4706, 0.3529, 0.4706, 0.4118, 0.4706, 0.4118, 0.5294, 0.3529, 0.5294, 0.3529, 0.5294, 0.4118, 0.5294, 0.4118, 0.5882, 0.3529, 0.5882, 0.3529, 0.5882, 0.4118, 0.5882, 0.4118, 0.6471, 0.3529, 0.6471, 0.3529, 0.6471, 0.4118, 0.6471, 0.4118, 0.7059, 0.3529, 0.7059, 0.3529, 0.7059, 0.4118, 0.7059, 0.4118, 0.7647, 0.3529, 0.7647, 0.3529, 0.7647, 0.4118, 0.7647, 0.4118, 0.8235, 0.3529, 0.8235, 0.3529, 0.8235, 0.4118, 0.8235, 0.4118, 0.8824, 0.3529, 0.8824, 0.3529, 0.8824, 0.4118, 0.8824, 0.4118, 0.9412, 0.3529, 0.9412, 0.4118, 0.0, 0.4706, 0.0, 0.4706, 0.05882, 0.4118, 0.05882, 0.4118, 0.05882, 0.4706, 0.05882, 0.4706, 0.1176, 0.4118, 0.1176, 0.4118, 0.1176, 0.4706, 0.1176, 0.4706, 0.1765, 0.4118, 0.1765, 0.4118, 0.1765, 0.4706, 0.1765, 0.4706, 0.2353, 0.4118, 0.2353, 0.4118, 0.2353, 0.4706, 0.2353, 0.4706, 0.2941, 0.4118, 0.2941, 0.4118, 0.2941, 0.4706, 0.2941, 0.4706, 0.3529, 0.4118, 0.3529, 0.4118, 0.3529, 0.4706, 0.3529, 0.4706, 0.4118, 0.4118, 0.4118, 0.4118, 0.4118, 0.4706, 0.4118, 0.4706, 0.4706, 0.4118, 0.4706, 0.4118, 0.4706, 0.4706, 0.4706, 0.4706, 0.5294, 0.4118, 0.5294, 0.4118, 0.5294, 0.4706, 0.5294, 0.4706, 0.5882, 0.4118, 0.5882, 0.4118, 0.5882, 0.4706, 0.5882, 0.4706, 0.6471, 0.4118, 0.6471, 0.4118, 0.6471, 0.4706, 0.6471, 0.4706, 0.7059, 0.4118, 0.7059, 0.4118, 0.7059, 0.4706, 0.7059, 0.4706, 0.7647, 0.4118, 0.7647, 0.4118, 0.7647, 0.4706, 0.7647, 0.4706, 0.8235, 0.4118, 0.8235, 0.4118, 0.8235, 0.4706, 0.8235, 0.4706, 0.8824, 0.4118, 0.8824, 0.4118, 0.8824, 0.4706, 0.8824, 0.4706, 0.9412, 0.4118, 0.9412, 0.4706, 0.0, 0.5294, 0.0, 0.5294, 0.05882, 0.4706, 0.05882, 0.4706, 0.05882, 0.5294, 0.05882, 0.5294, 0.1176, 0.4706, 0.1176, 0.4706, 0.1176, 0.5294, 0.1176, 0.5294, 0.1765, 0.4706, 0.1765, 0.4706, 0.1765, 0.5294, 0.1765, 0.5294, 0.2353, 0.4706, 0.2353, 0.4706, 0.2353, 0.5294, 0.2353, 0.5294, 0.2941, 0.4706, 0.2941, 0.4706, 0.2941, 0.5294, 0.2941, 0.5294, 0.3529, 0.4706, 0.3529, 0.4706, 0.3529, 0.5294, 0.3529, 0.5294, 0.4118, 0.4706, 0.4118, 0.4706, 0.4118, 0.5294, 0.4118, 0.5294, 0.4706, 0.4706, 0.4706, 0.4706, 0.4706, 0.5294, 0.4706, 0.5294, 0.5294, 0.4706, 0.5294, 0.4706, 0.5294, 0.5294, 0.5294, 0.5294, 0.5882, 0.4706, 0.5882, 0.4706, 0.5882, 0.5294, 0.5882, 0.5294, 0.6471, 0.4706, 0.6471, 0.4706, 0.6471, 0.5294, 0.6471, 0.5294, 0.7059, 0.4706, 0.7059, 0.4706, 0.7059, 0.5294, 0.7059, 0.5294, 0.7647, 0.4706, 0.7647, 0.4706, 0.7647, 0.5294, 0.7647, 0.5294, 0.8235, 0.4706, 0.8235, 0.4706, 0.8235, 0.5294, 0.8235, 0.5294, 0.8824, 0.4706, 0.8824, 0.4706, 0.8824, 0.5294, 0.8824, 0.5294, 0.9412, 0.4706, 0.9412, 0.5294, 0.0, 0.5882, 0.0, 0.5882, 0.05882, 0.5294, 0.05882, 0.5294, 0.05882, 0.5882, 0.05882, 0.5882, 0.1176, 0.5294, 0.1176, 0.5294, 0.1176, 0.5882, 0.1176, 0.5882, 0.1765, 0.5294, 0.1765, 0.5294, 0.1765, 0.5882, 0.1765, 0.5882, 0.2353, 0.5294, 0.2353, 0.5294, 0.2353, 0.5882, 0.2353, 0.5882, 0.2941, 0.5294, 0.2941, 0.5294, 0.2941, 0.5882, 0.2941, 0.5882, 0.3529, 0.5294, 0.3529, 0.5294, 0.3529, 0.5882, 0.3529, 0.5882, 0.4118, 0.5294, 0.4118, 0.5294, 0.4118, 0.5882, 0.4118, 0.5882, 0.4706, 0.5294, 0.4706, 0.5294, 0.4706, 0.5882, 0.4706, 0.5882, 0.5294, 0.5294, 0.5294, 0.5294, 0.5294, 0.5882, 0.5294, 0.5882, 0.5882, 0.5294, 0.5882, 0.5294, 0.5882, 0.5882, 0.5882, 0.5882, 0.6471, 0.5294, 0.6471, 0.5294, 0.6471, 0.5882, 0.6471, 0.5882, 0.7059, 0.5294, 0.7059, 0.5294, 0.7059, 0.5882, 0.7059, 0.5882, 0.7647, 0.5294, 0.7647, 0.5294, 0.7647, 0.5882, 0.7647, 0.5882, 0.8235, 0.5294, 0.8235, 0.5294, 0.8235, 0.5882, 0.8235, 0.5882, 0.8824, 0.5294, 0.8824, 0.5294, 0.8824, 0.5882, 0.8824, 0.5882, 0.9412, 0.5294, 0.9412, 0.5882, 0.0, 0.6471, 0.0, 0.6471, 0.05882, 0.5882, 0.05882, 0.5882, 0.05882, 0.6471, 0.05882, 0.6471, 0.1176, 0.5882, 0.1176, 0.5882, 0.1176, 0.6471, 0.1176, 0.6471, 0.1765, 0.5882, 0.1765, 0.5882, 0.1765, 0.6471, 0.1765, 0.6471, 0.2353, 0.5882, 0.2353, 0.5882, 0.2353, 0.6471, 0.2353, 0.6471, 0.2941, 0.5882, 0.2941, 0.5882, 0.2941, 0.6471, 0.2941, 0.6471, 0.3529, 0.5882, 0.3529, 0.5882, 0.3529, 0.6471, 0.3529, 0.6471, 0.4118, 0.5882, 0.4118, 0.5882, 0.4118, 0.6471, 0.4118, 0.6471, 0.4706, 0.5882, 0.4706, 0.5882, 0.4706, 0.6471, 0.4706, 0.6471, 0.5294, 0.5882, 0.5294, 0.5882, 0.5294, 0.6471, 0.5294, 0.6471, 0.5882, 0.5882, 0.5882, 0.5882, 0.5882, 0.6471, 0.5882, 0.6471, 0.6471, 0.5882, 0.6471, 0.5882, 0.6471, 0.6471, 0.6471, 0.6471, 0.7059, 0.5882, 0.7059, 0.5882, 0.7059, 0.6471, 0.7059, 0.6471, 0.7647, 0.5882, 0.7647, 0.5882, 0.7647, 0.6471, 0.7647, 0.6471, 0.8235, 0.5882, 0.8235, 0.5882, 0.8235, 0.6471, 0.8235, 0.6471, 0.8824, 0.5882, 0.8824, 0.5882, 0.8824, 0.6471, 0.8824, 0.6471, 0.9412, 0.5882, 0.9412, 0.6471, 0.0, 0.7059, 0.0, 0.7059, 0.05882, 0.6471, 0.05882, 0.6471, 0.05882, 0.7059, 0.05882, 0.7059, 0.1176, 0.6471, 0.1176, 0.6471, 0.1176, 0.7059, 0.1176, 0.7059, 0.1765, 0.6471, 0.1765, 0.6471, 0.1765, 0.7059, 0.1765, 0.7059, 0.2353, 0.6471, 0.2353, 0.6471, 0.2353, 0.7059, 0.2353, 0.7059, 0.2941, 0.6471, 0.2941, 0.6471, 0.2941, 0.7059, 0.2941, 0.7059, 0.3529, 0.6471, 0.3529, 0.6471, 0.3529, 0.7059, 0.3529, 0.7059, 0.4118, 0.6471, 0.4118, 0.6471, 0.4118, 0.7059, 0.4118, 0.7059, 0.4706, 0.6471, 0.4706, 0.6471, 0.4706, 0.7059, 0.4706, 0.7059, 0.5294, 0.6471, 0.5294, 0.6471, 0.5294, 0.7059, 0.5294, 0.7059, 0.5882, 0.6471, 0.5882, 0.6471, 0.5882, 0.7059, 0.5882, 0.7059, 0.6471, 0.6471, 0.6471, 0.6471, 0.6471, 0.7059, 0.6471, 0.7059, 0.7059, 0.6471, 0.7059, 0.6471, 0.7059, 0.7059, 0.7059, 0.7059, 0.7647, 0.6471, 0.7647, 0.6471, 0.7647, 0.7059, 0.7647, 0.7059, 0.8235, 0.6471, 0.8235, 0.6471, 0.8235, 0.7059, 0.8235, 0.7059, 0.8824, 0.6471, 0.8824, 0.6471, 0.8824, 0.7059, 0.8824, 0.7059, 0.9412, 0.6471, 0.9412, 0.7059, 0.0, 0.7647, 0.0, 0.7647, 0.05882, 0.7059, 0.05882, 0.7059, 0.05882, 0.7647, 0.05882, 0.7647, 0.1176, 0.7059, 0.1176, 0.7059, 0.1176, 0.7647, 0.1176, 0.7647, 0.1765, 0.7059, 0.1765, 0.7059, 0.1765, 0.7647, 0.1765, 0.7647, 0.2353, 0.7059, 0.2353, 0.7059, 0.2353, 0.7647, 0.2353, 0.7647, 0.2941, 0.7059, 0.2941, 0.7059, 0.2941, 0.7647, 0.2941, 0.7647, 0.3529, 0.7059, 0.3529, 0.7059, 0.3529, 0.7647, 0.3529, 0.7647, 0.4118, 0.7059, 0.4118, 0.7059, 0.4118, 0.7647, 0.4118, 0.7647, 0.4706, 0.7059, 0.4706, 0.7059, 0.4706, 0.7647, 0.4706, 0.7647, 0.5294, 0.7059, 0.5294, 0.7059, 0.5294, 0.7647, 0.5294, 0.7647, 0.5882, 0.7059, 0.5882, 0.7059, 0.5882, 0.7647, 0.5882, 0.7647, 0.6471, 0.7059, 0.6471, 0.7059, 0.6471, 0.7647, 0.6471, 0.7647, 0.7059, 0.7059, 0.7059, 0.7059, 0.7059, 0.7647, 0.7059, 0.7647, 0.7647, 0.7059, 0.7647, 0.7059, 0.7647, 0.7647, 0.7647, 0.7647, 0.8235, 0.7059, 0.8235, 0.7059, 0.8235, 0.7647, 0.8235, 0.7647, 0.8824, 0.7059, 0.8824, 0.7059, 0.8824, 0.7647, 0.8824, 0.7647, 0.9412, 0.7059, 0.9412, 0.7647, 0.0, 0.8235, 0.0, 0.8235, 0.05882, 0.7647, 0.05882, 0.7647, 0.05882, 0.8235, 0.05882, 0.8235, 0.1176, 0.7647, 0.1176, 0.7647, 0.1176, 0.8235, 0.1176, 0.8235, 0.1765, 0.7647, 0.1765, 0.7647, 0.1765, 0.8235, 0.1765, 0.8235, 0.2353, 0.7647, 0.2353, 0.7647, 0.2353, 0.8235, 0.2353, 0.8235, 0.2941, 0.7647, 0.2941, 0.7647, 0.2941, 0.8235, 0.2941, 0.8235, 0.3529, 0.7647, 0.3529, 0.7647, 0.3529, 0.8235, 0.3529, 0.8235, 0.4118, 0.7647, 0.4118, 0.7647, 0.4118, 0.8235, 0.4118, 0.8235, 0.4706, 0.7647, 0.4706, 0.7647, 0.4706, 0.8235, 0.4706, 0.8235, 0.5294, 0.7647, 0.5294, 0.7647, 0.5294, 0.8235, 0.5294, 0.8235, 0.5882, 0.7647, 0.5882, 0.7647, 0.5882, 0.8235, 0.5882, 0.8235, 0.6471, 0.7647, 0.6471, 0.7647, 0.6471, 0.8235, 0.6471, 0.8235, 0.7059, 0.7647, 0.7059, 0.7647, 0.7059, 0.8235, 0.7059, 0.8235, 0.7647, 0.7647, 0.7647, 0.7647, 0.7647, 0.8235, 0.7647, 0.8235, 0.8235, 0.7647, 0.8235, 0.7647, 0.8235, 0.8235, 0.8235, 0.8235, 0.8824, 0.7647, 0.8824, 0.7647, 0.8824, 0.8235, 0.8824, 0.8235, 0.9412, 0.7647, 0.9412, 0.8235, 0.0, 0.8824, 0.0, 0.8824, 0.05882, 0.8235, 0.05882, 0.8235, 0.05882, 0.8824, 0.05882, 0.8824, 0.1176, 0.8235, 0.1176, 0.8235, 0.1176, 0.8824, 0.1176, 0.8824, 0.1765, 0.8235, 0.1765, 0.8235, 0.1765, 0.8824, 0.1765, 0.8824, 0.2353, 0.8235, 0.2353, 0.8235, 0.2353, 0.8824, 0.2353, 0.8824, 0.2941, 0.8235, 0.2941, 0.8235, 0.2941, 0.8824, 0.2941, 0.8824, 0.3529, 0.8235, 0.3529, 0.8235, 0.3529, 0.8824, 0.3529, 0.8824, 0.4118, 0.8235, 0.4118, 0.8235, 0.4118, 0.8824, 0.4118, 0.8824, 0.4706, 0.8235, 0.4706, 0.8235, 0.4706, 0.8824, 0.4706, 0.8824, 0.5294, 0.8235, 0.5294, 0.8235, 0.5294, 0.8824, 0.5294, 0.8824, 0.5882, 0.8235, 0.5882, 0.8235, 0.5882, 0.8824, 0.5882, 0.8824, 0.6471, 0.8235, 0.6471, 0.8235, 0.6471, 0.8824, 0.6471, 0.8824, 0.7059, 0.8235, 0.7059, 0.8235, 0.7059, 0.8824, 0.7059, 0.8824, 0.7647, 0.8235, 0.7647, 0.8235, 0.7647, 0.8824, 0.7647, 0.8824, 0.8235, 0.8235, 0.8235, 0.8235, 0.8235, 0.8824, 0.8235, 0.8824, 0.8824, 0.8235, 0.8824, 0.8235, 0.8824, 0.8824, 0.8824, 0.8824, 0.9412, 0.8235, 0.9412, 0.8824, 0.0, 0.9412, 0.0, 0.9412, 0.05882, 0.8824, 0.05882, 0.8824, 0.05882, 0.9412, 0.05882, 0.9412, 0.1176, 0.8824, 0.1176, 0.8824, 0.1176, 0.9412, 0.1176, 0.9412, 0.1765, 0.8824, 0.1765, 0.8824, 0.1765, 0.9412, 0.1765, 0.9412, 0.2353, 0.8824, 0.2353, 0.8824, 0.2353, 0.9412, 0.2353, 0.9412, 0.2941, 0.8824, 0.2941, 0.8824, 0.2941, 0.9412, 0.2941, 0.9412, 0.3529, 0.8824, 0.3529, 0.8824, 0.3529, 0.9412, 0.3529, 0.9412, 0.4118, 0.8824, 0.4118, 0.8824, 0.4118, 0.9412, 0.4118, 0.9412, 0.4706, 0.8824, 0.4706, 0.8824, 0.4706, 0.9412, 0.4706, 0.9412, 0.5294, 0.8824, 0.5294, 0.8824, 0.5294, 0.9412, 0.5294, 0.9412, 0.5882, 0.8824, 0.5882, 0.8824, 0.5882, 0.9412, 0.5882, 0.9412, 0.6471, 0.8824, 0.6471, 0.8824, 0.6471, 0.9412, 0.6471, 0.9412, 0.7059, 0.8824, 0.7059, 0.8824, 0.7059, 0.9412, 0.7059, 0.9412, 0.7647, 0.8824, 0.7647, 0.8824, 0.7647, 0.9412, 0.7647, 0.9412, 0.8235, 0.8824, 0.8235, 0.8824, 0.8235, 0.9412, 0.8235, 0.9412, 0.8824, 0.8824, 0.8824, 0.8824, 0.8824, 0.9412, 0.8824, 0.9412, 0.9412, 0.8824, 0.9412, 0.9412, 0.0, 1.0, 0.0, 1.0, 0.05882, 0.9412, 0.05882, 0.9412, 0.05882, 1.0, 0.05882, 1.0, 0.1176, 0.9412, 0.1176, 0.9412, 0.1176, 1.0, 0.1176, 1.0, 0.1765, 0.9412, 0.1765, 0.9412, 0.1765, 1.0, 0.1765, 1.0, 0.2353, 0.9412, 0.2353, 0.9412, 0.2353, 1.0, 0.2353, 1.0, 0.2941, 0.9412, 0.2941, 0.9412, 0.2941, 1.0, 0.2941, 1.0, 0.3529, 0.9412, 0.3529, 0.9412, 0.3529, 1.0, 0.3529, 1.0, 0.4118, 0.9412, 0.4118, 0.9412, 0.4118, 1.0, 0.4118, 1.0, 0.4706, 0.9412, 0.4706, 0.9412, 0.4706, 1.0, 0.4706, 1.0, 0.5294, 0.9412, 0.5294, 0.9412, 0.5294, 1.0, 0.5294, 1.0, 0.5882, 0.9412, 0.5882, 0.9412, 0.5882, 1.0, 0.5882, 1.0, 0.6471, 0.9412, 0.6471, 0.9412, 0.6471, 1.0, 0.6471, 1.0, 0.7059, 0.9412, 0.7059, 0.9412, 0.7059, 1.0, 0.7059, 1.0, 0.7647, 0.9412, 0.7647, 0.9412, 0.7647, 1.0, 0.7647, 1.0, 0.8235, 0.9412, 0.8235, 0.9412, 0.8235, 1.0, 0.8235, 1.0, 0.8824, 0.9412, 0.8824, 0.9412, 0.8824, 1.0, 0.8824, 1.0, 0.9412, 0.9412, 0.9412])
me_plane.materials.append(mat_material_001)
me_plane.update()
me_cube_008 = bpy.data.meshes.new('Cube.008')
me_cube_008.from_pydata([(-3.995, -3.995, 0.8482), (-4.978, -4.978, 2.509), (-3.995, 3.995, 0.8482), (-4.978, 4.978, 2.509), (3.995, -3.995, 0.8482), (4.978, -4.978, 2.509), (3.995, 3.995, 0.8482), (4.978, 4.978, 2.509), (-4.978, -4.978, 2.027), (-4.978, 4.978, 2.027), (4.978, 4.978, 2.027), (4.978, -4.978, 2.027), (-4.978, 4.978, 1.613), (4.978, 4.978, 1.613), (4.978, -4.978, 1.613), (-4.978, -4.978, 1.613), (-4.978, 4.978, 1.613), (4.978, 4.978, 1.613), (4.978, -4.978, 1.613), (-4.978, -4.978, 1.613), (-4.978, -4.978, 1.613), (-4.978, 4.978, 1.613), (4.978, 4.978, 1.613), (4.978, -4.978, 1.613)], [(20, 21), (16, 22), (17, 23), (18, 19)], [(8, 1, 3, 9), (9, 3, 7, 10), (10, 7, 5, 11), (11, 5, 1, 8), (2, 6, 4, 0), (7, 3, 1, 5), (14, 11, 8, 15), (13, 10, 11, 14), (12, 9, 10, 13), (15, 8, 9, 12), (0, 15, 12, 2), (2, 12, 13, 6), (6, 13, 14, 4), (4, 14, 15, 0)])
me_cube_008.polygons.foreach_set('use_smooth', [True] * 14)
_uv = me_cube_008.uv_layers.new(name='UVMap')
_uv.uv.foreach_set('vector', [0.5898, 0.0, 0.625, 0.0, 0.625, 0.25, 0.5898, 0.25, 0.5898, 0.25, 0.625, 0.25, 0.625, 0.5, 0.5898, 0.5, 0.5898, 0.5, 0.625, 0.5, 0.625, 0.75, 0.5898, 0.75, 0.5898, 0.75, 0.625, 0.75, 0.625, 1.0, 0.5898, 1.0, 0.125, 0.5, 0.375, 0.5, 0.375, 0.75, 0.125, 0.75, 0.625, 0.5, 0.875, 0.5, 0.875, 0.75, 0.625, 0.75, 0.5415, 0.75, 0.5898, 0.75, 0.5898, 1.0, 0.5415, 1.0, 0.5415, 0.5, 0.5898, 0.5, 0.5898, 0.75, 0.5415, 0.75, 0.5415, 0.25, 0.5898, 0.25, 0.5898, 0.5, 0.5415, 0.5, 0.5415, 0.0, 0.5898, 0.0, 0.5898, 0.25, 0.5415, 0.25, 0.375, 0.0, 0.5415, 0.0, 0.5415, 0.25, 0.375, 0.25, 0.375, 0.25, 0.5415, 0.25, 0.5415, 0.5, 0.375, 0.5, 0.375, 0.5, 0.5415, 0.5, 0.5415, 0.75, 0.375, 0.75, 0.375, 0.75, 0.5415, 0.75, 0.5415, 1.0, 0.375, 1.0])
me_cube_008.materials.append(mat_banmaterial)
me_cube_008.update()

# ---- objects
ob_cube = bpy.data.objects.new('Cube', me_cube_005)
ob_cube_001 = bpy.data.objects.new('Cube.001', me_cube_006)
ob_plane = bpy.data.objects.new('Plane', me_plane)
ob_cube_002 = bpy.data.objects.new('Cube.002', me_cube_008)
ob_point = bpy.data.objects.new('Point', light_point_001)
ob_point_001 = bpy.data.objects.new('Point.001', light_point_002)
ob_point_002 = bpy.data.objects.new('Point.002', light_point_003)
ob_point_003 = bpy.data.objects.new('Point.003', light_point_004)

# ---- transforms, parenting, visibility, modifiers, constraints
ob_cube.location = (0.0, 0.0, 0.0)
_m = ob_cube.modifiers.new('Subdivision', 'SUBSURF')
_m.levels = 4
ob_cube_001.location = (0.0, 0.0, 1.53)
ob_cube_001.scale = (0.9726, 0.9726, 0.9372)
_m = ob_cube_001.modifiers.new('Subdivision', 'SUBSURF')
_m.levels = 4
ob_plane.location = (0.0, 0.0, 3.291)
_m = ob_plane.modifiers.new('Solidify', 'SOLIDIFY')
_m.thickness = 0.1
ob_cube_002.location = (0.0, 0.0, 5.623)
ob_cube_002.rotation_euler = (-0.0, 3.142, -0.0)
_m = ob_cube_002.modifiers.new('Subdivision', 'SUBSURF')
_m.levels = 4
ob_point.location = (9.934, -10.1, 9.633)
ob_point_001.location = (10.06, 10.09, 9.633)
ob_point_002.location = (-10.13, 9.968, 9.633)
ob_point_003.location = (-10.13, -9.976, 9.633)

# ---- collection membership
col_collection.objects.link(ob_cube)
col_collection.objects.link(ob_cube_001)
col_collection.objects.link(ob_plane)
col_collection.objects.link(ob_cube_002)
col_collection.objects.link(ob_point)
col_collection.objects.link(ob_point_001)
col_collection.objects.link(ob_point_002)
col_collection.objects.link(ob_point_003)

# ---- scene / render settings (as saved in the file)
scene.frame_start = 1; scene.frame_end = 250; scene.frame_set(0)
scene.render.engine = 'CYCLES'
bpy.context.view_layer.update()

# ---- added for rendering (the .blend has no active camera): camera
cam_auto = bpy.data.cameras.new('AutoCamera')
cam_auto.lens = 50.0
cam_auto.sensor_width = 36.0
cam_auto.clip_end = 1000.0
ob_auto_camera = bpy.data.objects.new('AutoCamera', cam_auto)
scene.collection.objects.link(ob_auto_camera)
ob_auto_camera.location = (13.7397, -16.4877, 13.4052)
ob_auto_camera.rotation_euler = (1.09748, -7.21219e-08, 0.694738)
scene.camera = ob_auto_camera
bpy.context.view_layer.update()
